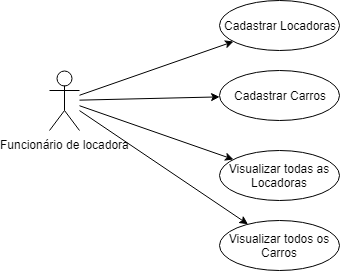

The diagram above was exported from draw.io. Its source (the exported page's mxGraphModel, read from the mxfile embedded in the PNG):
<mxGraphModel dx="834" dy="473" grid="1" gridSize="10" guides="1" tooltips="1" connect="1" arrows="1" fold="1" page="1" pageScale="1" pageWidth="827" pageHeight="1169" math="0" shadow="0">
  <root>
    <mxCell id="0" />
    <mxCell id="1" parent="0" />
    <mxCell id="zbBHjJIfv6RGCKh0OX9H-7" value="" style="rounded=0;orthogonalLoop=1;jettySize=auto;html=1;" edge="1" parent="1" source="zbBHjJIfv6RGCKh0OX9H-1" target="zbBHjJIfv6RGCKh0OX9H-2">
      <mxGeometry relative="1" as="geometry">
        <mxPoint x="330" y="160" as="targetPoint" />
      </mxGeometry>
    </mxCell>
    <mxCell id="zbBHjJIfv6RGCKh0OX9H-1" value="Funcionário de locadora" style="shape=umlActor;verticalLabelPosition=bottom;labelBackgroundColor=#ffffff;verticalAlign=top;html=1;outlineConnect=0;" vertex="1" parent="1">
      <mxGeometry x="220" y="130" width="30" height="60" as="geometry" />
    </mxCell>
    <mxCell id="zbBHjJIfv6RGCKh0OX9H-2" value="Cadastrar Locadoras" style="ellipse;whiteSpace=wrap;html=1;" vertex="1" parent="1">
      <mxGeometry x="390" y="60" width="120" height="50" as="geometry" />
    </mxCell>
    <mxCell id="zbBHjJIfv6RGCKh0OX9H-3" value="Cadastrar Carros" style="ellipse;whiteSpace=wrap;html=1;" vertex="1" parent="1">
      <mxGeometry x="390" y="130" width="120" height="50" as="geometry" />
    </mxCell>
    <mxCell id="zbBHjJIfv6RGCKh0OX9H-4" value="Visualizar todas as Locadoras" style="ellipse;whiteSpace=wrap;html=1;" vertex="1" parent="1">
      <mxGeometry x="390" y="210" width="120" height="50" as="geometry" />
    </mxCell>
    <mxCell id="zbBHjJIfv6RGCKh0OX9H-5" value="Visualizar todos os Carros" style="ellipse;whiteSpace=wrap;html=1;" vertex="1" parent="1">
      <mxGeometry x="390" y="280" width="120" height="50" as="geometry" />
    </mxCell>
    <mxCell id="zbBHjJIfv6RGCKh0OX9H-8" value="" style="rounded=0;orthogonalLoop=1;jettySize=auto;html=1;" edge="1" parent="1" source="zbBHjJIfv6RGCKh0OX9H-1" target="zbBHjJIfv6RGCKh0OX9H-3">
      <mxGeometry relative="1" as="geometry">
        <mxPoint x="260" y="164.76744186046517" as="sourcePoint" />
        <mxPoint x="413.9945396204132" y="111.0484164114838" as="targetPoint" />
      </mxGeometry>
    </mxCell>
    <mxCell id="zbBHjJIfv6RGCKh0OX9H-9" value="" style="rounded=0;orthogonalLoop=1;jettySize=auto;html=1;" edge="1" parent="1" source="zbBHjJIfv6RGCKh0OX9H-1" target="zbBHjJIfv6RGCKh0OX9H-4">
      <mxGeometry relative="1" as="geometry">
        <mxPoint x="270" y="174.76744186046517" as="sourcePoint" />
        <mxPoint x="423.9945396204132" y="121.0484164114838" as="targetPoint" />
      </mxGeometry>
    </mxCell>
    <mxCell id="zbBHjJIfv6RGCKh0OX9H-10" value="" style="rounded=0;orthogonalLoop=1;jettySize=auto;html=1;" edge="1" parent="1" source="zbBHjJIfv6RGCKh0OX9H-1" target="zbBHjJIfv6RGCKh0OX9H-5">
      <mxGeometry relative="1" as="geometry">
        <mxPoint x="280" y="184.76744186046517" as="sourcePoint" />
        <mxPoint x="433.9945396204132" y="131.0484164114838" as="targetPoint" />
      </mxGeometry>
    </mxCell>
  </root>
</mxGraphModel>